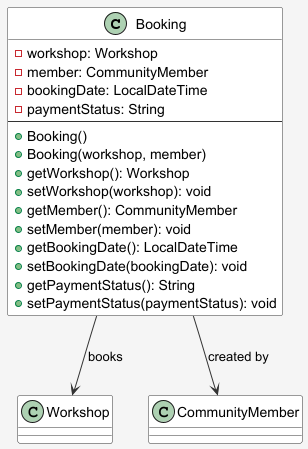

The diagram above was rendered by PlantUML. Its source (embedded in the PNG):
@startuml Booking_Class_Diagram
skinparam backgroundColor #F5F5F5
skinparam classBackgroundColor #FFFFFF
skinparam classBorderColor #333333
skinparam classArrowColor #333333

class Booking {
    - workshop: Workshop
    - member: CommunityMember
    - bookingDate: LocalDateTime
    - paymentStatus: String
    ---
    + Booking()
    + Booking(workshop, member)
    + getWorkshop(): Workshop
    + setWorkshop(workshop): void
    + getMember(): CommunityMember
    + setMember(member): void
    + getBookingDate(): LocalDateTime
    + setBookingDate(bookingDate): void
    + getPaymentStatus(): String
    + setPaymentStatus(paymentStatus): void
}

Booking --> Workshop : books
Booking --> CommunityMember : created by

@enduml